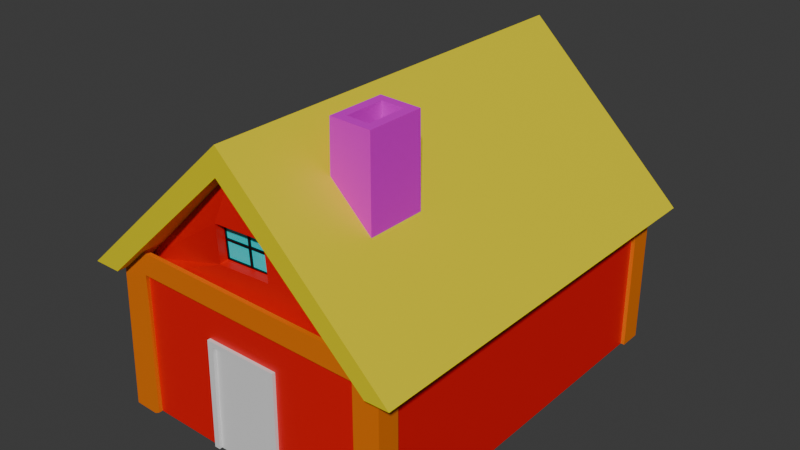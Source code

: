 # Source: wooden_house.blend  (saved by Blender 4.1.24; exported with 4.5.12 LTS)
import bpy
from mathutils import Matrix  # noqa: F401  (used for matrix-valued properties, if any)

bpy.ops.wm.read_factory_settings(use_empty=True)
scene = bpy.context.scene
scene.name = 'Scene'

# ---- collections
col_collection = bpy.data.collections.new('Collection'); scene.collection.children.link(col_collection)

# ---- images (referenced by path relative to the original .blend; pixels are not part of the script)
import os
ASSET_DIR = os.environ.get("B2B_ASSET_DIR", "")  # directory of the original .blend (textures are referenced by path, not embedded)
HERE = os.path.dirname(os.path.abspath(__file__))  # packed textures are extracted next to this script under _unpacked/

def load_image(name, relpath, width, height, colorspace="sRGB"):
    """Load a texture the original file referenced (path relative to the .blend, or extracted next to this script)."""
    p = next((c for c in (os.path.join(HERE, relpath), os.path.join(ASSET_DIR, relpath)) if relpath and os.path.exists(c)), "")
    if p:
        img = bpy.data.images.load(p, check_existing=True)
        img.name = name
    else:  # same state as the original file: an image datablock whose file is absent (Cycles renders it pink)
        img = bpy.data.images.new(name, width, height)
        img.source = "FILE"
        img.filepath = "//" + (relpath or name)
    img.colorspace_settings.name = colorspace
    return img
img_145547859_old_abandoned_wooden_house_old_wooden_abandoned_one_s = load_image('145547859-old-abandoned-wooden-house-old-wooden-abandoned-one-s', '145547859-old-abandoned-wooden-house-old-wooden-abandoned-one-story-house-in-the-village.jpg', 1024, 1024, 'sRGB')

# ---- materials (node trees are filled in below, after node groups)
mat_145547859_old_abandoned_wooden_house_old_wooden_abandoned_one_s = bpy.data.materials.new('145547859-old-abandoned-wooden-house-old-wooden-abandoned-one-s')
mat_145547859_old_abandoned_wooden_house_old_wooden_abandoned_one_s.surface_render_method = 'BLENDED'
mat_145547859_old_abandoned_wooden_house_old_wooden_abandoned_one_s.blend_method = 'BLEND'
mat_material_002 = bpy.data.materials.new('Material.002')
mat_material_002.use_transparent_shadow = False
mat_material_003 = bpy.data.materials.new('Material.003')
mat_material_003.use_transparent_shadow = False
mat_material_004 = bpy.data.materials.new('Material.004')
mat_material_004.use_transparent_shadow = False
mat_material_005 = bpy.data.materials.new('Material.005')
mat_material_005.use_transparent_shadow = False
mat_material_006 = bpy.data.materials.new('Material.006')
mat_material_006.use_transparent_shadow = False
mat_material_007 = bpy.data.materials.new('Material.007')
mat_material_007.use_transparent_shadow = False
mat_material_008 = bpy.data.materials.new('Material.008')
mat_material_008.use_transparent_shadow = False

# ---- material node trees
mat_145547859_old_abandoned_wooden_house_old_wooden_abandoned_one_s.use_nodes = True; mat_145547859_old_abandoned_wooden_house_old_wooden_abandoned_one_s.node_tree.nodes.clear()
_N = mat_145547859_old_abandoned_wooden_house_old_wooden_abandoned_one_s.node_tree.nodes; _L = mat_145547859_old_abandoned_wooden_house_old_wooden_abandoned_one_s.node_tree.links
n0 = _N.new('ShaderNodeOutputMaterial'); n0.name = 'Material Output'; n0.location = (300, 300)
n1 = _N.new('ShaderNodeTexImage'); n1.name = 'Image Texture'; n1.location = (-200, 300)
n1.image = img_145547859_old_abandoned_wooden_house_old_wooden_abandoned_one_s
n1.extension = 'CLIP'
n2 = _N.new('ShaderNodeBsdfPrincipled'); n2.name = 'Principled BSDF'; n2.location = (0, 300)
_L.new(n1.outputs[0], n2.inputs[0])
_L.new(n1.outputs[1], n2.inputs[4])
_L.new(n2.outputs[0], n0.inputs[0])
n0.is_active_output = True
mat_material_002.use_nodes = True; mat_material_002.node_tree.nodes.clear()
_N = mat_material_002.node_tree.nodes; _L = mat_material_002.node_tree.links
n0 = _N.new('ShaderNodeBsdfPrincipled'); n0.name = 'Principled BSDF'; n0.location = (10, 300)
n1 = _N.new('ShaderNodeOutputMaterial'); n1.name = 'Material Output'; n1.location = (300, 300)
_L.new(n0.outputs[0], n1.inputs[0])
n1.is_active_output = True
mat_material_003.use_nodes = True; mat_material_003.node_tree.nodes.clear()
_N = mat_material_003.node_tree.nodes; _L = mat_material_003.node_tree.links
n0 = _N.new('ShaderNodeBsdfPrincipled'); n0.name = 'Principled BSDF'; n0.location = (10, 300)
n0.inputs[0].default_value = (0.8002, 0.0, 0.000896, 1.0)
n1 = _N.new('ShaderNodeOutputMaterial'); n1.name = 'Material Output'; n1.location = (300, 300)
_L.new(n0.outputs[0], n1.inputs[0])
n1.is_active_output = True
mat_material_004.use_nodes = True; mat_material_004.node_tree.nodes.clear()
_N = mat_material_004.node_tree.nodes; _L = mat_material_004.node_tree.links
n0 = _N.new('ShaderNodeBsdfPrincipled'); n0.name = 'Principled BSDF'; n0.location = (10, 300)
n0.inputs[0].default_value = (0.8003, 0.1785, 0.0, 1.0)
n1 = _N.new('ShaderNodeOutputMaterial'); n1.name = 'Material Output'; n1.location = (300, 300)
_L.new(n0.outputs[0], n1.inputs[0])
n1.is_active_output = True
mat_material_005.use_nodes = True; mat_material_005.node_tree.nodes.clear()
_N = mat_material_005.node_tree.nodes; _L = mat_material_005.node_tree.links
n0 = _N.new('ShaderNodeBsdfPrincipled'); n0.name = 'Principled BSDF'; n0.location = (10, 300)
n0.inputs[0].default_value = (0.0, 0.7635, 0.8002, 1.0)
n1 = _N.new('ShaderNodeOutputMaterial'); n1.name = 'Material Output'; n1.location = (300, 300)
_L.new(n0.outputs[0], n1.inputs[0])
n1.is_active_output = True
mat_material_006.use_nodes = True; mat_material_006.node_tree.nodes.clear()
_N = mat_material_006.node_tree.nodes; _L = mat_material_006.node_tree.links
n0 = _N.new('ShaderNodeBsdfPrincipled'); n0.name = 'Principled BSDF'; n0.location = (10, 300)
n0.inputs[0].default_value = (0.0, 0.0, 0.0, 1.0)
n1 = _N.new('ShaderNodeOutputMaterial'); n1.name = 'Material Output'; n1.location = (300, 300)
_L.new(n0.outputs[0], n1.inputs[0])
n1.is_active_output = True
mat_material_007.use_nodes = True; mat_material_007.node_tree.nodes.clear()
_N = mat_material_007.node_tree.nodes; _L = mat_material_007.node_tree.links
n0 = _N.new('ShaderNodeBsdfPrincipled'); n0.name = 'Principled BSDF'; n0.location = (10, 300)
n0.inputs[0].default_value = (0.8002, 0.0, 0.7543, 1.0)
n1 = _N.new('ShaderNodeOutputMaterial'); n1.name = 'Material Output'; n1.location = (300, 300)
_L.new(n0.outputs[0], n1.inputs[0])
n1.is_active_output = True
mat_material_008.use_nodes = True; mat_material_008.node_tree.nodes.clear()
_N = mat_material_008.node_tree.nodes; _L = mat_material_008.node_tree.links
n0 = _N.new('ShaderNodeBsdfPrincipled'); n0.name = 'Principled BSDF'; n0.location = (10, 300)
n0.inputs[0].default_value = (0.8004, 0.6866, 0.0, 1.0)
n1 = _N.new('ShaderNodeOutputMaterial'); n1.name = 'Material Output'; n1.location = (300, 300)
_L.new(n0.outputs[0], n1.inputs[0])
n1.is_active_output = True

# ---- world
world_world = bpy.data.worlds.new('World'); scene.world = world_world
world_world.use_nodes = True; world_world.node_tree.nodes.clear()
_N = world_world.node_tree.nodes; _L = world_world.node_tree.links
n0 = _N.new('ShaderNodeOutputWorld'); n0.name = 'World Output'; n0.location = (300, 300)
n1 = _N.new('ShaderNodeBackground'); n1.name = 'Background'; n1.location = (10, 300)
n1.inputs[0].default_value = (0.05088, 0.05088, 0.05088, 1.0)
_L.new(n1.outputs[0], n0.inputs[0])
n0.is_active_output = True
world_world.color = (0.05088, 0.05088, 0.05088)
world_world.use_sun_shadow = False
world_world.sun_shadow_jitter_overblur = 0.0

# ---- meshes
me_145547859_old_abandoned_wooden_house_old_wooden_abandoned_one_s = bpy.data.meshes.new('145547859-old-abandoned-wooden-house-old-wooden-abandoned-one-s')
me_145547859_old_abandoned_wooden_house_old_wooden_abandoned_one_s.from_pydata([(-0.3278, -0.3791, 1.102), (0.3485, -0.3893, 1.102), (0.3562, -0.3944, 1.102), (0.4092, -0.3934, 1.052), (0.4092, -0.3934, 0.05109), (0.3562, -0.3944, 0.0), (0.3485, -0.3893, 0.0), (-0.3278, -0.3791, 0.0), (-0.3429, -0.3874, 0.0), (-0.4009, -0.3858, 0.04364), (-0.3805, 0.03218, 0.04364), (-0.4595, 0.03288, 0.0), (0.0129, 0.4691, 0.0), (0.4755, 0.02179, 0.0), (0.4084, 0.02032, 0.05109), (-0.3429, -0.3874, 1.102), (-0.4009, -0.3858, 1.052), (-0.3805, 0.03218, 1.052), (-0.4595, 0.03288, 1.102), (0.0129, 0.4691, 1.102), (0.4755, 0.02179, 1.102), (0.4084, 0.02032, 1.052), (0.08162, -0.3855, 1.102), (-0.1018, -0.3827, 1.102), (-0.09244, -0.08192, 1.102), (0.08555, -0.08385, 1.102), (-0.1173, -0.3825, 1.102), (0.1007, -0.3858, 1.102), (-0.1098, -0.06821, 1.102), (0.1051, -0.06913, 1.102), (0.1007, -0.3858, 1.102), (0.08162, -0.3855, 1.102), (-0.1018, -0.3827, 1.102), (-0.09244, -0.08192, 1.102), (0.08555, -0.08385, 1.102), (-0.1173, -0.3825, 1.102), (-0.1098, -0.06821, 1.102), (0.1051, -0.06913, 1.102), (0.1007, -0.3858, 1.111), (0.08162, -0.3855, 1.111), (-0.1018, -0.3827, 1.111), (-0.09244, -0.08192, 1.111), (0.08555, -0.08385, 1.111), (-0.1173, -0.3825, 1.111), (-0.1098, -0.06821, 1.111), (0.1051, -0.06913, 1.111), (-0.3173, 0.03175, 1.102), (0.3476, 0.02184, 1.102), (-0.4009, -0.3858, 1.114), (-0.3805, 0.03218, 1.114), (-0.3429, -0.3874, 1.114), (-0.3278, -0.3791, 1.114), (0.3562, -0.3944, 1.114), (0.3485, -0.3893, 1.114), (0.4092, -0.3934, 1.114), (0.4084, 0.02032, 1.114), (-0.3142, 0.03175, 1.114), (0.3476, 0.02184, 1.114), (0.4094, 0.02034, 1.102), (0.008146, 0.3933, 1.102), (-0.3805, 0.03218, 1.102), (-0.4595, 0.03288, 1.102), (0.0129, 0.4691, 1.102), (0.4755, 0.02179, 1.102), (0.4094, 0.02034, 1.102), (0.008146, 0.3933, 1.102), (-0.3805, 0.03218, 1.146), (-0.4595, 0.03288, 1.146), (0.0129, 0.4691, 1.146), (0.4755, 0.02179, 1.146), (0.4094, 0.02034, 1.146), (0.008146, 0.3933, 1.146), (0.4201, 0.02034, 1.052), (0.421, -0.3934, 1.052), (0.4201, 0.02034, 1.114), (0.421, -0.3934, 1.114), (-0.4118, -0.3852, 1.052), (-0.3914, 0.03272, 1.052), (-0.4118, -0.3852, 1.114), (-0.3914, 0.03272, 1.114), (0.3489, 0.07363, 1.102), (0.4097, 0.07211, 1.052), (0.3489, 0.07363, 1.114), (0.4097, 0.07211, 1.114), (-0.3169, 0.09391, 1.102), (-0.3801, 0.09434, 1.052), (-0.3137, 0.09391, 1.114), (-0.3801, 0.09434, 1.114), (-0.3173, 0.03175, 1.102), (-0.3142, 0.03175, 1.114), (-0.3169, 0.09391, 1.102), (-0.3137, 0.09391, 1.114), (0.3464, 0.02075, 1.101), (0.3494, 0.02014, 1.113), (0.359, 0.08162, 1.101), (0.362, 0.08101, 1.113), (-0.06454, 0.1413, 1.092), (0.07953, 0.14, 1.082), (0.07849, 0.2458, 1.089), (-0.0634, 0.2463, 1.098), (-0.06345, 0.1458, 1.066), (0.07513, 0.1443, 1.056), (0.07365, 0.2444, 1.062), (-0.06261, 0.2453, 1.072), (0.007497, 0.1407, 1.087), (0.007546, 0.2461, 1.093), (0.008294, 0.1449, 1.061), (0.003155, 0.2451, 1.067), (0.07901, 0.1929, 1.085), (-0.06397, 0.1938, 1.095), (0.07411, 0.1976, 1.059), (-0.06312, 0.198, 1.069), (0.003133, 0.1976, 1.064), (0.008834, 0.2446, 1.067), (-0.06518, 0.2479, 1.072), (0.008812, 0.1981, 1.064), (-0.06294, 0.1926, 1.068), (0.07466, 0.192, 1.059), (0.0767, 0.2474, 1.062), (0.005758, 0.2477, 1.067), (0.008316, 0.1924, 1.063), (0.002867, 0.1452, 1.061), (0.07774, 0.1417, 1.056), (0.07722, 0.1945, 1.059), (0.002889, 0.1922, 1.064), (-0.06575, 0.1954, 1.069), (-0.06633, 0.143, 1.066), (0.005708, 0.1423, 1.061), (0.005733, 0.195, 1.064), (0.002917, 0.2453, 1.064), (-0.06285, 0.2455, 1.068), (0.002895, 0.1978, 1.061), (-0.06336, 0.1982, 1.065), (0.07387, 0.1979, 1.056), (0.07341, 0.2446, 1.059), (0.008596, 0.2448, 1.063), (0.008574, 0.1983, 1.06), (0.008056, 0.1451, 1.057), (0.07489, 0.1445, 1.053), (0.07442, 0.1922, 1.055), (0.008078, 0.1926, 1.06), (-0.06318, 0.1928, 1.065), (-0.06369, 0.146, 1.062), (0.002629, 0.1454, 1.057), (0.002651, 0.1924, 1.06), (0.0149, 0.4019, 0.0), (-0.3805, 0.03218, -0.04288), (-0.4595, 0.03288, -0.04288), (0.0129, 0.4691, -0.04288), (0.4755, 0.02179, -0.04288), (0.4084, 0.02032, -0.04288), (0.0149, 0.4019, -0.04288), (0.3497, 0.01964, 0.0), (-0.3131, 0.02825, 0.0), (0.4092, -0.3934, -0.01388), (0.3562, -0.3944, -0.01388), (0.3485, -0.3893, -0.01388), (-0.3278, -0.3791, -0.01388), (-0.3429, -0.3874, -0.01388), (-0.4009, -0.3858, -0.01388), (-0.3805, 0.03218, -0.01388), (0.4084, 0.02032, -0.01388), (0.3497, 0.01964, -0.01388), (-0.3131, 0.02825, -0.01388), (-0.4009, -0.3858, 0.04364), (-0.3805, 0.03218, 0.04364), (-0.4009, -0.3858, -0.01388), (-0.3805, 0.03218, -0.01388), (-0.4133, -0.3852, 0.04364), (-0.3929, 0.03279, 0.04364), (-0.4133, -0.3852, -0.01388), (-0.3929, 0.03279, -0.01388), (0.4195, 0.02034, 0.05109), (0.4203, -0.3934, 0.05109), (0.4195, 0.02034, -0.01388), (0.4203, -0.3934, -0.01388), (0.0129, 0.4691, 0.9298), (0.4755, 0.02179, 0.9298), (-0.4009, -0.3858, 0.9267), (-0.3805, 0.03218, 0.9267), (-0.3278, -0.3791, 0.9298), (-0.4595, 0.03288, 0.9298), (-0.3429, -0.3874, 0.9298), (0.4755, 0.02179, 0.762), (-0.3805, 0.03218, 0.7822), (-0.3278, -0.3791, 0.762), (-0.4595, 0.03288, 0.762), (-0.3429, -0.3874, 0.762), (0.0129, 0.4691, 0.762), (-0.4009, -0.3858, 0.7822), (0.2442, 0.2454, 0.0), (0.2442, 0.2454, 1.102), (0.2442, 0.2454, 1.102), (0.2442, 0.2454, 1.146), (0.2442, 0.2454, -0.04288), (0.2174, 0.4928, 0.9025), (0.2174, 0.4928, 0.7893), (0.1285, 0.3573, 0.0), (0.1285, 0.3573, 1.102), (0.1285, 0.3573, 1.102), (0.1285, 0.3573, 1.146), (0.1285, 0.3573, -0.04288), (0.1553, 0.4949, 0.9025), (0.1553, 0.4949, 0.7893), (0.1285, 0.3573, 0.9298), (0.2442, 0.2454, 0.9298), (0.1285, 0.3573, 0.762), (0.2442, 0.2454, 0.762), (0.1299, 0.4957, 0.9279), (0.2428, 0.492, 0.9279), (0.1299, 0.4957, 0.7639), (0.2428, 0.492, 0.7639), (0.1518, 0.3876, 0.9025), (0.2139, 0.3856, 0.9025), (0.1518, 0.3876, 0.7893), (0.2139, 0.3856, 0.7893)], [], [(6, 5, 2, 1), (204, 176, 19, 198), (19, 18, 61, 62), (10, 11, 147, 146), (179, 178, 16, 17), (7, 6, 1, 27, 22, 23, 26, 0, 180, 185), (14, 13, 183, 177, 20, 58, 21), (181, 179, 17, 18), (182, 180, 0, 15), (4, 14, 21, 3), (5, 4, 3, 2), (176, 181, 18, 19), (178, 182, 15, 16), (37, 36, 44, 45), (22, 25, 24, 23), (27, 29, 37, 30), (28, 26, 35, 36), (26, 23, 32, 35), (24, 25, 34, 33), (29, 28, 36, 37), (25, 22, 31, 34), (23, 24, 33, 32), (22, 27, 30, 31), (38, 45, 44, 43, 40, 41, 42, 39), (35, 32, 40, 43), (33, 34, 42, 41), (31, 30, 38, 39), (30, 37, 45, 38), (36, 35, 43, 44), (34, 31, 39, 42), (32, 33, 41, 40), (51, 56, 49, 48, 50), (47, 1, 53, 57), (15, 0, 51, 50), (55, 57, 53, 52, 54), (2, 3, 54, 52), (47, 57, 82, 80), (48, 49, 79, 78), (0, 46, 56, 51), (55, 54, 75, 74), (16, 15, 50, 48), (46, 17, 85, 84), (1, 2, 52, 53), (60, 65, 71, 66), (58, 59, 98, 108, 97, 104, 96, 46, 47, 21), (17, 59, 65, 60), (198, 19, 62, 199), (18, 17, 60, 61), (59, 58, 64, 65), (58, 20, 63, 64), (68, 67, 66, 71, 70, 69, 193, 200), (199, 62, 68, 200), (61, 60, 66, 67), (65, 64, 70, 71), (64, 63, 69, 70), (62, 61, 67, 68), (47, 46, 0, 26, 28, 29, 27, 1), (73, 72, 74, 75), (21, 55, 74, 72), (54, 3, 73, 75), (3, 21, 72, 73), (77, 76, 78, 79), (17, 16, 76, 77), (49, 17, 77, 79), (16, 48, 78, 76), (81, 80, 82, 83), (57, 55, 83, 82), (55, 21, 81, 83), (21, 47, 80, 81), (84, 85, 87, 86), (86, 56, 89, 91), (49, 56, 86, 87), (17, 49, 87, 85), (88, 90, 94, 92), (56, 46, 88, 89), (46, 84, 90, 88), (84, 86, 91, 90), (93, 92, 94, 95), (89, 88, 92, 93), (91, 89, 93, 95), (90, 91, 95, 94), (106, 101, 138, 137), (46, 96, 109, 99, 105, 98, 59, 17), (104, 97, 122, 127), (109, 96, 126, 125), (108, 98, 118, 123), (105, 99, 114, 119), (98, 105, 119, 118), (96, 104, 127, 126), (112, 107, 129, 131), (110, 102, 134, 133), (97, 108, 123, 122), (99, 109, 125, 114), (107, 103, 130, 129), (103, 107, 119, 114), (107, 112, 128, 119), (111, 103, 114, 125), (112, 111, 125, 128), (102, 110, 123, 118), (113, 102, 118, 119), (115, 113, 119, 128), (110, 115, 128, 123), (101, 106, 127, 122), (117, 101, 122, 123), (106, 120, 128, 127), (120, 117, 123, 128), (100, 116, 125, 126), (121, 100, 126, 127), (124, 121, 127, 128), (116, 124, 128, 125), (140, 137, 138, 139), (141, 142, 143, 144), (130, 132, 131, 129), (135, 136, 133, 134), (102, 113, 135, 134), (116, 100, 142, 141), (103, 111, 132, 130), (101, 117, 139, 138), (113, 115, 136, 135), (100, 121, 143, 142), (111, 112, 131, 132), (120, 106, 137, 140), (115, 110, 133, 136), (121, 124, 144, 143), (117, 120, 140, 139), (124, 116, 141, 144), (148, 201, 194, 149, 150, 151, 146, 147), (10, 145, 14, 152, 6, 7, 153), (145, 10, 146, 151), (13, 14, 150, 149), (11, 12, 148, 147), (14, 145, 151, 150), (190, 13, 149, 194), (153, 7, 157, 163), (156, 162, 161, 154, 155), (10, 160, 167, 165), (163, 157, 158, 159, 160), (7, 8, 158, 157), (10, 153, 163, 160), (4, 154, 175, 173), (4, 5, 155, 154), (6, 152, 162, 156), (8, 9, 159, 158), (5, 6, 156, 155), (152, 14, 161, 162), (166, 164, 168, 170), (9, 10, 165, 164), (160, 159, 166, 167), (159, 9, 164, 166), (168, 169, 171, 170), (167, 166, 170, 171), (165, 167, 171, 169), (164, 165, 169, 168), (172, 173, 175, 174), (14, 4, 173, 172), (154, 161, 174, 175), (161, 14, 172, 174), (189, 187, 182, 178), (188, 186, 181, 176), (187, 185, 180, 182), (186, 184, 179, 181), (184, 189, 178, 179), (206, 188, 176, 204), (197, 12, 188, 206), (10, 9, 189, 184), (11, 10, 184, 186), (8, 7, 185, 187), (12, 11, 186, 188), (9, 8, 187, 189), (13, 190, 207, 183), (183, 207, 205, 177), (197, 190, 194, 201), (63, 192, 193, 69), (20, 191, 192, 63), (177, 205, 191, 20), (12, 197, 201, 148), (190, 197, 206, 207), (203, 202, 212, 214), (192, 199, 200, 193), (191, 198, 199, 192), (205, 204, 198, 191), (209, 208, 204, 205), (210, 211, 207, 206), (211, 209, 205, 207), (208, 210, 206, 204), (195, 202, 208, 209), (203, 196, 211, 210), (196, 195, 209, 211), (202, 203, 210, 208), (215, 214, 212, 213), (196, 203, 214, 215), (195, 196, 215, 213), (202, 195, 213, 212)])
me_145547859_old_abandoned_wooden_house_old_wooden_abandoned_one_s.polygons.foreach_set('material_index', [1, 7, 1, 7, 2, 1, 7, 7, 1, 2, 1, 7, 1, 1, 1, 1, 1, 1, 1, 1, 1, 1, 1, 1, 1, 1, 1, 1, 1, 1, 1, 3, 3, 1, 3, 1, 1, 3, 3, 3, 1, 1, 1, 7, 2, 7, 1, 7, 1, 1, 7, 7, 7, 7, 7, 7, 2, 3, 1, 1, 3, 3, 3, 1, 1, 1, 3, 1, 1, 1, 1, 3, 1, 1, 1, 1, 1, 1, 3, 3, 3, 5, 2, 2, 2, 2, 2, 2, 2, 5, 5, 2, 2, 5, 5, 5, 5, 5, 5, 5, 5, 5, 5, 5, 5, 5, 5, 5, 5, 5, 4, 4, 4, 4, 5, 5, 5, 5, 5, 5, 5, 5, 5, 5, 5, 5, 7, 2, 7, 7, 7, 7, 7, 1, 3, 1, 3, 1, 1, 1, 1, 3, 1, 1, 1, 1, 1, 1, 1, 3, 3, 1, 3, 3, 3, 3, 1, 1, 7, 1, 7, 2, 7, 7, 2, 7, 1, 7, 1, 7, 7, 7, 7, 1, 7, 7, 7, 6, 7, 1, 7, 6, 6, 6, 6, 6, 6, 6, 6, 6, 6, 6, 1])
_uv = me_145547859_old_abandoned_wooden_house_old_wooden_abandoned_one_s.uv_layers.new(name='UVMap')
_uv.uv.foreach_set('vector', [0.7324, 0.1107, 0.7375, 0.1056, 0.7375, 0.1056, 0.7324, 0.1107, 0.5857, 0.8573, 0.5086, 0.9691, 0.5086, 0.9691, 0.5857, 0.8573, 0.5086, 0.9691, 0.1936, 0.5329, 0.1936, 0.5329, 0.5086, 0.9691, 0.2463, 0.5322, 0.1936, 0.5329, 0.1936, 0.5329, 0.2463, 0.5322, 0.2463, 0.5322, 0.2326, 0.1142, 0.2326, 0.1142, 0.2463, 0.5322, 0.2814, 0.1209, 0.7324, 0.1107, 0.7324, 0.1107, 0.5772, 0.1142, 0.5653, 0.1145, 0.443, 0.1173, 0.4319, 0.1175, 0.2814, 0.1209, 0.2814, 0.1209, 0.2814, 0.1209, 0.7723, 0.5203, 0.8171, 0.5218, 0.8171, 0.5218, 0.8171, 0.5218, 0.8171, 0.5218, 0.773, 0.5203, 0.7723, 0.5203, 0.1936, 0.5329, 0.2463, 0.5322, 0.2463, 0.5322, 0.1936, 0.5329, 0.2713, 0.1126, 0.2814, 0.1209, 0.2814, 0.1209, 0.2713, 0.1126, 0.7729, 0.1066, 0.7723, 0.5203, 0.7723, 0.5203, 0.7729, 0.1066, 0.7375, 0.1056, 0.7729, 0.1066, 0.7729, 0.1066, 0.7375, 0.1056, 0.5086, 0.9691, 0.1936, 0.5329, 0.1936, 0.5329, 0.5086, 0.9691, 0.2326, 0.1142, 0.2713, 0.1126, 0.2713, 0.1126, 0.2326, 0.1142, 0.5778, 0.4309, 0.4347, 0.4318, 0.4347, 0.4318, 0.5778, 0.4309, 0.5653, 0.1145, 0.5679, 0.4162, 0.4492, 0.4181, 0.443, 0.1173, 0.5772, 0.1142, 0.5778, 0.4309, 0.5778, 0.4309, 0.5772, 0.1142, 0.4347, 0.4318, 0.4319, 0.1175, 0.4319, 0.1175, 0.4347, 0.4318, 0.4319, 0.1175, 0.443, 0.1173, 0.443, 0.1173, 0.4319, 0.1175, 0.4492, 0.4181, 0.5679, 0.4162, 0.5679, 0.4162, 0.4492, 0.4181, 0.5778, 0.4309, 0.4347, 0.4318, 0.4347, 0.4318, 0.5778, 0.4309, 0.5679, 0.4162, 0.5653, 0.1145, 0.5653, 0.1145, 0.5679, 0.4162, 0.443, 0.1173, 0.4492, 0.4181, 0.4492, 0.4181, 0.443, 0.1173, 0.5653, 0.1145, 0.5772, 0.1142, 0.5772, 0.1142, 0.5653, 0.1145, 0.5772, 0.1142, 0.5778, 0.4309, 0.4347, 0.4318, 0.4319, 0.1175, 0.443, 0.1173, 0.4492, 0.4181, 0.5679, 0.4162, 0.5653, 0.1145, 0.4319, 0.1175, 0.443, 0.1173, 0.443, 0.1173, 0.4319, 0.1175, 0.4492, 0.4181, 0.5679, 0.4162, 0.5679, 0.4162, 0.4492, 0.4181, 0.5653, 0.1145, 0.5772, 0.1142, 0.5772, 0.1142, 0.5653, 0.1145, 0.5772, 0.1142, 0.5778, 0.4309, 0.5778, 0.4309, 0.5772, 0.1142, 0.4347, 0.4318, 0.4319, 0.1175, 0.4319, 0.1175, 0.4347, 0.4318, 0.5679, 0.4162, 0.5653, 0.1145, 0.5653, 0.1145, 0.5679, 0.4162, 0.443, 0.1173, 0.4492, 0.4181, 0.4492, 0.4181, 0.443, 0.1173, 0.2814, 0.1209, 0.289, 0.5318, 0.2463, 0.5322, 0.2326, 0.1142, 0.2713, 0.1126, 0.7323, 0.5218, 0.7324, 0.1107, 0.7324, 0.1107, 0.7323, 0.5218, 0.2713, 0.1126, 0.2814, 0.1209, 0.2814, 0.1209, 0.2713, 0.1126, 0.7723, 0.5203, 0.7323, 0.5218, 0.7324, 0.1107, 0.7375, 0.1056, 0.7729, 0.1066, 0.7375, 0.1056, 0.7729, 0.1066, 0.7729, 0.1066, 0.7375, 0.1056, 0.7323, 0.5218, 0.7323, 0.5218, 0.7323, 0.5218, 0.7323, 0.5218, 0.2326, 0.1142, 0.2463, 0.5322, 0.2463, 0.5322, 0.2326, 0.1142, 0.2814, 0.1209, 0.289, 0.5318, 0.289, 0.5318, 0.2814, 0.1209, 0.7723, 0.5203, 0.7729, 0.1066, 0.7729, 0.1066, 0.7723, 0.5203, 0.2326, 0.1142, 0.2713, 0.1126, 0.2713, 0.1126, 0.2326, 0.1142, 0.289, 0.5318, 0.2463, 0.5322, 0.2463, 0.5322, 0.289, 0.5318, 0.7324, 0.1107, 0.7375, 0.1056, 0.7375, 0.1056, 0.7324, 0.1107, 0.2463, 0.5322, 0.5056, 0.8933, 0.5056, 0.8933, 0.2463, 0.5322, 0.773, 0.5203, 0.5056, 0.8933, 0.552, 0.7464, 0.5523, 0.6936, 0.5526, 0.6408, 0.5049, 0.6411, 0.4572, 0.6414, 0.289, 0.5318, 0.7323, 0.5218, 0.7723, 0.5203, 0.2463, 0.5322, 0.5056, 0.8933, 0.5056, 0.8933, 0.2463, 0.5322, 0.5857, 0.8573, 0.5086, 0.9691, 0.5086, 0.9691, 0.5857, 0.8573, 0.1936, 0.5329, 0.2463, 0.5322, 0.2463, 0.5322, 0.1936, 0.5329, 0.5056, 0.8933, 0.773, 0.5203, 0.773, 0.5203, 0.5056, 0.8933, 0.773, 0.5203, 0.8171, 0.5218, 0.8171, 0.5218, 0.773, 0.5203, 0.5086, 0.9691, 0.1936, 0.5329, 0.2463, 0.5322, 0.5056, 0.8933, 0.773, 0.5203, 0.8171, 0.5218, 0.6629, 0.7454, 0.5857, 0.8573, 0.5857, 0.8573, 0.5086, 0.9691, 0.5086, 0.9691, 0.5857, 0.8573, 0.1936, 0.5329, 0.2463, 0.5322, 0.2463, 0.5322, 0.1936, 0.5329, 0.5056, 0.8933, 0.773, 0.5203, 0.773, 0.5203, 0.5056, 0.8933, 0.773, 0.5203, 0.8171, 0.5218, 0.8171, 0.5218, 0.773, 0.5203, 0.5086, 0.9691, 0.1936, 0.5329, 0.1936, 0.5329, 0.5086, 0.9691, 0.7323, 0.5218, 0.289, 0.5318, 0.2814, 0.1209, 0.4319, 0.1175, 0.4347, 0.4318, 0.5778, 0.4309, 0.5772, 0.1142, 0.7324, 0.1107, 0.7729, 0.1066, 0.7723, 0.5203, 0.7723, 0.5203, 0.7729, 0.1066, 0.7723, 0.5203, 0.7723, 0.5203, 0.7723, 0.5203, 0.7723, 0.5203, 0.7729, 0.1066, 0.7729, 0.1066, 0.7729, 0.1066, 0.7729, 0.1066, 0.7729, 0.1066, 0.7723, 0.5203, 0.7723, 0.5203, 0.7729, 0.1066, 0.2463, 0.5322, 0.2326, 0.1142, 0.2326, 0.1142, 0.2463, 0.5322, 0.2463, 0.5322, 0.2326, 0.1142, 0.2326, 0.1142, 0.2463, 0.5322, 0.2463, 0.5322, 0.2463, 0.5322, 0.2463, 0.5322, 0.2463, 0.5322, 0.2326, 0.1142, 0.2326, 0.1142, 0.2326, 0.1142, 0.2326, 0.1142, 0.7723, 0.5203, 0.7323, 0.5218, 0.7323, 0.5218, 0.7723, 0.5203, 0.7323, 0.5218, 0.7723, 0.5203, 0.7723, 0.5203, 0.7323, 0.5218, 0.7723, 0.5203, 0.7723, 0.5203, 0.7723, 0.5203, 0.7723, 0.5203, 0.7723, 0.5203, 0.7323, 0.5218, 0.7323, 0.5218, 0.7723, 0.5203, 0.289, 0.5318, 0.2463, 0.5322, 0.2463, 0.5322, 0.289, 0.5318, 0.289, 0.5318, 0.289, 0.5318, 0.289, 0.5318, 0.289, 0.5318, 0.2463, 0.5322, 0.289, 0.5318, 0.289, 0.5318, 0.2463, 0.5322, 0.2463, 0.5322, 0.2463, 0.5322, 0.2463, 0.5322, 0.2463, 0.5322, 0.289, 0.5318, 0.289, 0.5318, 0.289, 0.5318, 0.289, 0.5318, 0.289, 0.5318, 0.289, 0.5318, 0.289, 0.5318, 0.289, 0.5318, 0.289, 0.5318, 0.289, 0.5318, 0.289, 0.5318, 0.289, 0.5318, 0.289, 0.5318, 0.289, 0.5318, 0.289, 0.5318, 0.289, 0.5318, 0.289, 0.5318, 0.289, 0.5318, 0.289, 0.5318, 0.289, 0.5318, 0.289, 0.5318, 0.289, 0.5318, 0.289, 0.5318, 0.289, 0.5318, 0.289, 0.5318, 0.289, 0.5318, 0.289, 0.5318, 0.289, 0.5318, 0.289, 0.5318, 0.289, 0.5318, 0.289, 0.5318, 0.289, 0.5318, 0.5066, 0.6437, 0.5509, 0.6434, 0.5509, 0.6434, 0.5066, 0.6437, 0.289, 0.5318, 0.4572, 0.6414, 0.4577, 0.6937, 0.4581, 0.746, 0.5051, 0.7462, 0.552, 0.7464, 0.5056, 0.8933, 0.2463, 0.5322, 0.5049, 0.6411, 0.5526, 0.6408, 0.5526, 0.6408, 0.5049, 0.6411, 0.4577, 0.6937, 0.4572, 0.6414, 0.4572, 0.6414, 0.4577, 0.6937, 0.5523, 0.6936, 0.552, 0.7464, 0.552, 0.7464, 0.5523, 0.6936, 0.5051, 0.7462, 0.4581, 0.746, 0.4581, 0.746, 0.5051, 0.7462, 0.552, 0.7464, 0.5051, 0.7462, 0.5051, 0.7462, 0.552, 0.7464, 0.4572, 0.6414, 0.5049, 0.6411, 0.5049, 0.6411, 0.4572, 0.6414, 0.5033, 0.6963, 0.5034, 0.7436, 0.5034, 0.7436, 0.5033, 0.6963, 0.5503, 0.6967, 0.55, 0.7433, 0.55, 0.7433, 0.5503, 0.6967, 0.5526, 0.6408, 0.5523, 0.6936, 0.5523, 0.6936, 0.5526, 0.6408, 0.4581, 0.746, 0.4577, 0.6937, 0.4577, 0.6937, 0.4581, 0.746, 0.5034, 0.7436, 0.4598, 0.7434, 0.4598, 0.7434, 0.5034, 0.7436, 0.4598, 0.7434, 0.5034, 0.7436, 0.5051, 0.7462, 0.4581, 0.746, 0.5034, 0.7436, 0.5033, 0.6963, 0.505, 0.6937, 0.5051, 0.7462, 0.4594, 0.6963, 0.4598, 0.7434, 0.4581, 0.746, 0.4577, 0.6937, 0.5033, 0.6963, 0.4594, 0.6963, 0.4577, 0.6937, 0.505, 0.6937, 0.55, 0.7433, 0.5503, 0.6967, 0.5523, 0.6936, 0.552, 0.7464, 0.5071, 0.7431, 0.55, 0.7433, 0.552, 0.7464, 0.5051, 0.7462, 0.507, 0.6967, 0.5071, 0.7431, 0.5051, 0.7462, 0.505, 0.6937, 0.5503, 0.6967, 0.507, 0.6967, 0.505, 0.6937, 0.5523, 0.6936, 0.5509, 0.6434, 0.5066, 0.6437, 0.5049, 0.6411, 0.5526, 0.6408, 0.5506, 0.691, 0.5509, 0.6434, 0.5526, 0.6408, 0.5523, 0.6936, 0.5066, 0.6437, 0.5067, 0.6911, 0.505, 0.6937, 0.5049, 0.6411, 0.5067, 0.6911, 0.5506, 0.691, 0.5523, 0.6936, 0.505, 0.6937, 0.4591, 0.6443, 0.4595, 0.6909, 0.4577, 0.6937, 0.4572, 0.6414, 0.503, 0.644, 0.4591, 0.6443, 0.4572, 0.6414, 0.5049, 0.6411, 0.5031, 0.6908, 0.503, 0.644, 0.5049, 0.6411, 0.505, 0.6937, 0.4595, 0.6909, 0.5031, 0.6908, 0.505, 0.6937, 0.4577, 0.6937, 0.5067, 0.6911, 0.5066, 0.6437, 0.5509, 0.6434, 0.5506, 0.691, 0.4595, 0.6909, 0.4591, 0.6443, 0.503, 0.644, 0.5031, 0.6908, 0.4598, 0.7434, 0.4594, 0.6963, 0.5033, 0.6963, 0.5034, 0.7436, 0.5071, 0.7431, 0.507, 0.6967, 0.5503, 0.6967, 0.55, 0.7433, 0.55, 0.7433, 0.5071, 0.7431, 0.5071, 0.7431, 0.55, 0.7433, 0.4595, 0.6909, 0.4591, 0.6443, 0.4591, 0.6443, 0.4595, 0.6909, 0.4598, 0.7434, 0.4594, 0.6963, 0.4594, 0.6963, 0.4598, 0.7434, 0.5509, 0.6434, 0.5506, 0.691, 0.5506, 0.691, 0.5509, 0.6434, 0.5071, 0.7431, 0.507, 0.6967, 0.507, 0.6967, 0.5071, 0.7431, 0.4591, 0.6443, 0.503, 0.644, 0.503, 0.644, 0.4591, 0.6443, 0.4594, 0.6963, 0.5033, 0.6963, 0.5033, 0.6963, 0.4594, 0.6963, 0.5067, 0.6911, 0.5066, 0.6437, 0.5066, 0.6437, 0.5067, 0.6911, 0.507, 0.6967, 0.5503, 0.6967, 0.5503, 0.6967, 0.507, 0.6967, 0.503, 0.644, 0.5031, 0.6908, 0.5031, 0.6908, 0.503, 0.644, 0.5506, 0.691, 0.5067, 0.6911, 0.5067, 0.6911, 0.5506, 0.691, 0.5031, 0.6908, 0.4595, 0.6909, 0.4595, 0.6909, 0.5031, 0.6908, 0.5086, 0.9691, 0.5857, 0.8573, 0.6629, 0.7454, 0.8171, 0.5218, 0.7723, 0.5203, 0.5099, 0.9019, 0.2463, 0.5322, 0.1936, 0.5329, 0.2463, 0.5322, 0.5099, 0.9019, 0.7723, 0.5203, 0.7332, 0.5196, 0.7324, 0.1107, 0.2814, 0.1209, 0.2912, 0.5283, 0.5099, 0.9019, 0.2463, 0.5322, 0.2463, 0.5322, 0.5099, 0.9019, 0.8171, 0.5218, 0.7723, 0.5203, 0.7723, 0.5203, 0.8171, 0.5218, 0.1936, 0.5329, 0.5086, 0.9691, 0.5086, 0.9691, 0.1936, 0.5329, 0.7723, 0.5203, 0.5099, 0.9019, 0.5099, 0.9019, 0.7723, 0.5203, 0.6629, 0.7454, 0.8171, 0.5218, 0.8171, 0.5218, 0.6629, 0.7454, 0.2912, 0.5283, 0.2814, 0.1209, 0.2814, 0.1209, 0.2912, 0.5283, 0.7324, 0.1107, 0.7332, 0.5196, 0.7723, 0.5203, 0.7729, 0.1066, 0.7375, 0.1056, 0.2463, 0.5322, 0.2463, 0.5322, 0.2463, 0.5322, 0.2463, 0.5322, 0.2912, 0.5283, 0.2814, 0.1209, 0.2713, 0.1126, 0.2326, 0.1142, 0.2463, 0.5322, 0.2814, 0.1209, 0.2713, 0.1126, 0.2713, 0.1126, 0.2814, 0.1209, 0.2463, 0.5322, 0.2912, 0.5283, 0.2912, 0.5283, 0.2463, 0.5322, 0.7729, 0.1066, 0.7729, 0.1066, 0.7729, 0.1066, 0.7729, 0.1066, 0.7729, 0.1066, 0.7375, 0.1056, 0.7375, 0.1056, 0.7729, 0.1066, 0.7324, 0.1107, 0.7332, 0.5196, 0.7332, 0.5196, 0.7324, 0.1107, 0.2713, 0.1126, 0.2326, 0.1142, 0.2326, 0.1142, 0.2713, 0.1126, 0.7375, 0.1056, 0.7324, 0.1107, 0.7324, 0.1107, 0.7375, 0.1056, 0.7332, 0.5196, 0.7723, 0.5203, 0.7723, 0.5203, 0.7332, 0.5196, 0.2326, 0.1142, 0.2326, 0.1142, 0.2326, 0.1142, 0.2326, 0.1142, 0.2326, 0.1142, 0.2463, 0.5322, 0.2463, 0.5322, 0.2326, 0.1142, 0.2463, 0.5322, 0.2326, 0.1142, 0.2326, 0.1142, 0.2463, 0.5322, 0.2326, 0.1142, 0.2326, 0.1142, 0.2326, 0.1142, 0.2326, 0.1142, 0.2326, 0.1142, 0.2463, 0.5322, 0.2463, 0.5322, 0.2326, 0.1142, 0.2463, 0.5322, 0.2326, 0.1142, 0.2326, 0.1142, 0.2463, 0.5322, 0.2463, 0.5322, 0.2463, 0.5322, 0.2463, 0.5322, 0.2463, 0.5322, 0.2326, 0.1142, 0.2463, 0.5322, 0.2463, 0.5322, 0.2326, 0.1142, 0.7723, 0.5203, 0.7729, 0.1066, 0.7729, 0.1066, 0.7723, 0.5203, 0.7723, 0.5203, 0.7729, 0.1066, 0.7729, 0.1066, 0.7723, 0.5203, 0.7729, 0.1066, 0.7723, 0.5203, 0.7723, 0.5203, 0.7729, 0.1066, 0.7723, 0.5203, 0.7723, 0.5203, 0.7723, 0.5203, 0.7723, 0.5203, 0.2326, 0.1142, 0.2713, 0.1126, 0.2713, 0.1126, 0.2326, 0.1142, 0.5086, 0.9691, 0.1936, 0.5329, 0.1936, 0.5329, 0.5086, 0.9691, 0.2713, 0.1126, 0.2814, 0.1209, 0.2814, 0.1209, 0.2713, 0.1126, 0.1936, 0.5329, 0.2463, 0.5322, 0.2463, 0.5322, 0.1936, 0.5329, 0.2463, 0.5322, 0.2326, 0.1142, 0.2326, 0.1142, 0.2463, 0.5322, 0.5857, 0.8573, 0.5086, 0.9691, 0.5086, 0.9691, 0.5857, 0.8573, 0.5857, 0.8573, 0.5086, 0.9691, 0.5086, 0.9691, 0.5857, 0.8573, 0.2463, 0.5322, 0.2326, 0.1142, 0.2326, 0.1142, 0.2463, 0.5322, 0.1936, 0.5329, 0.2463, 0.5322, 0.2463, 0.5322, 0.1936, 0.5329, 0.2713, 0.1126, 0.2814, 0.1209, 0.2814, 0.1209, 0.2713, 0.1126, 0.5086, 0.9691, 0.1936, 0.5329, 0.1936, 0.5329, 0.5086, 0.9691, 0.2326, 0.1142, 0.2713, 0.1126, 0.2713, 0.1126, 0.2326, 0.1142, 0.8171, 0.5218, 0.6629, 0.7454, 0.6629, 0.7454, 0.8171, 0.5218, 0.8171, 0.5218, 0.6629, 0.7454, 0.6629, 0.7454, 0.8171, 0.5218, 0.5857, 0.8573, 0.6629, 0.7454, 0.6629, 0.7454, 0.5857, 0.8573, 0.8171, 0.5218, 0.6629, 0.7454, 0.6629, 0.7454, 0.8171, 0.5218, 0.8171, 0.5218, 0.6629, 0.7454, 0.6629, 0.7454, 0.8171, 0.5218, 0.8171, 0.5218, 0.6629, 0.7454, 0.6629, 0.7454, 0.8171, 0.5218, 0.5086, 0.9691, 0.5857, 0.8573, 0.5857, 0.8573, 0.5086, 0.9691, 0.6629, 0.7454, 0.5857, 0.8573, 0.5857, 0.8573, 0.6629, 0.7454, 0.6036, 0.8314, 0.6036, 0.8314, 0.6036, 0.8314, 0.6036, 0.8314, 0.6629, 0.7454, 0.5857, 0.8573, 0.5857, 0.8573, 0.6629, 0.7454, 0.6629, 0.7454, 0.5857, 0.8573, 0.5857, 0.8573, 0.6629, 0.7454, 0.6629, 0.7454, 0.5857, 0.8573, 0.5857, 0.8573, 0.6629, 0.7454, 0.6619, 0.7468, 0.5866, 0.856, 0.5857, 0.8573, 0.6629, 0.7454, 0.5866, 0.856, 0.6619, 0.7468, 0.6629, 0.7454, 0.5857, 0.8573, 0.6619, 0.7468, 0.6619, 0.7468, 0.6629, 0.7454, 0.6629, 0.7454, 0.5866, 0.856, 0.5866, 0.856, 0.5857, 0.8573, 0.5857, 0.8573, 0.645, 0.7713, 0.6036, 0.8314, 0.5866, 0.856, 0.6619, 0.7468, 0.6036, 0.8314, 0.645, 0.7713, 0.6619, 0.7468, 0.5866, 0.856, 0.645, 0.7713, 0.645, 0.7713, 0.6619, 0.7468, 0.6619, 0.7468, 0.6036, 0.8314, 0.6036, 0.8314, 0.5866, 0.856, 0.5866, 0.856, 0.645, 0.7713, 0.6036, 0.8314, 0.6036, 0.8314, 0.645, 0.7713, 0.645, 0.7713, 0.6036, 0.8314, 0.6036, 0.8314, 0.645, 0.7713, 0.645, 0.7713, 0.645, 0.7713, 0.645, 0.7713, 0.645, 0.7713, 0.6036, 0.8314, 0.645, 0.7713, 0.645, 0.7713, 0.6036, 0.8314])
me_145547859_old_abandoned_wooden_house_old_wooden_abandoned_one_s.materials.append(mat_145547859_old_abandoned_wooden_house_old_wooden_abandoned_one_s)
me_145547859_old_abandoned_wooden_house_old_wooden_abandoned_one_s.materials.append(mat_material_002)
me_145547859_old_abandoned_wooden_house_old_wooden_abandoned_one_s.materials.append(mat_material_003)
me_145547859_old_abandoned_wooden_house_old_wooden_abandoned_one_s.materials.append(mat_material_004)
me_145547859_old_abandoned_wooden_house_old_wooden_abandoned_one_s.materials.append(mat_material_005)
me_145547859_old_abandoned_wooden_house_old_wooden_abandoned_one_s.materials.append(mat_material_006)
me_145547859_old_abandoned_wooden_house_old_wooden_abandoned_one_s.materials.append(mat_material_007)
me_145547859_old_abandoned_wooden_house_old_wooden_abandoned_one_s.materials.append(mat_material_008)
me_145547859_old_abandoned_wooden_house_old_wooden_abandoned_one_s.update()

# ---- objects
ob_145547859_old_abandoned_wooden_house_old_wooden_abandoned_one_s = bpy.data.objects.new('145547859-old-abandoned-wooden-house-old-wooden-abandoned-one-s', me_145547859_old_abandoned_wooden_house_old_wooden_abandoned_one_s)

# ---- transforms, parenting, visibility, modifiers, constraints
ob_145547859_old_abandoned_wooden_house_old_wooden_abandoned_one_s.location = (0.0, 0.0, 0.0)
ob_145547859_old_abandoned_wooden_house_old_wooden_abandoned_one_s.rotation_euler = (1.571, -0.0, 0.0)

# ---- collection membership
col_collection.objects.link(ob_145547859_old_abandoned_wooden_house_old_wooden_abandoned_one_s)

# ---- scene / render settings (as saved in the file)
scene.frame_start = 1; scene.frame_end = 250; scene.frame_set(1)
scene.render.engine = 'BLENDER_EEVEE_NEXT'
scene.cycles.sampling_pattern = 'TABULATED_SOBOL'
scene.eevee.ray_tracing_options.trace_max_roughness = 0.0
bpy.context.view_layer.update()

# ---- added for rendering (the .blend has no active camera and no usable light): camera, sun
cam_auto = bpy.data.cameras.new('AutoCamera')
cam_auto.lens = 50.0
cam_auto.sensor_width = 36.0
cam_auto.clip_end = 1000.0
ob_auto_camera = bpy.data.objects.new('AutoCamera', cam_auto)
scene.collection.objects.link(ob_auto_camera)
ob_auto_camera.location = (1.63148, -2.49955, 1.34944)
ob_auto_camera.rotation_euler = (1.09748, -7.21219e-08, 0.694738)
scene.camera = ob_auto_camera
light_auto_sun = bpy.data.lights.new('AutoSun', 'SUN')
light_auto_sun.energy = 3.0
light_auto_sun.angle = 0.0523599
ob_auto_sun = bpy.data.objects.new('AutoSun', light_auto_sun)
scene.collection.objects.link(ob_auto_sun)
ob_auto_sun.rotation_euler = (0.872665, 0.174533, 0.523599)
bpy.context.view_layer.update()
